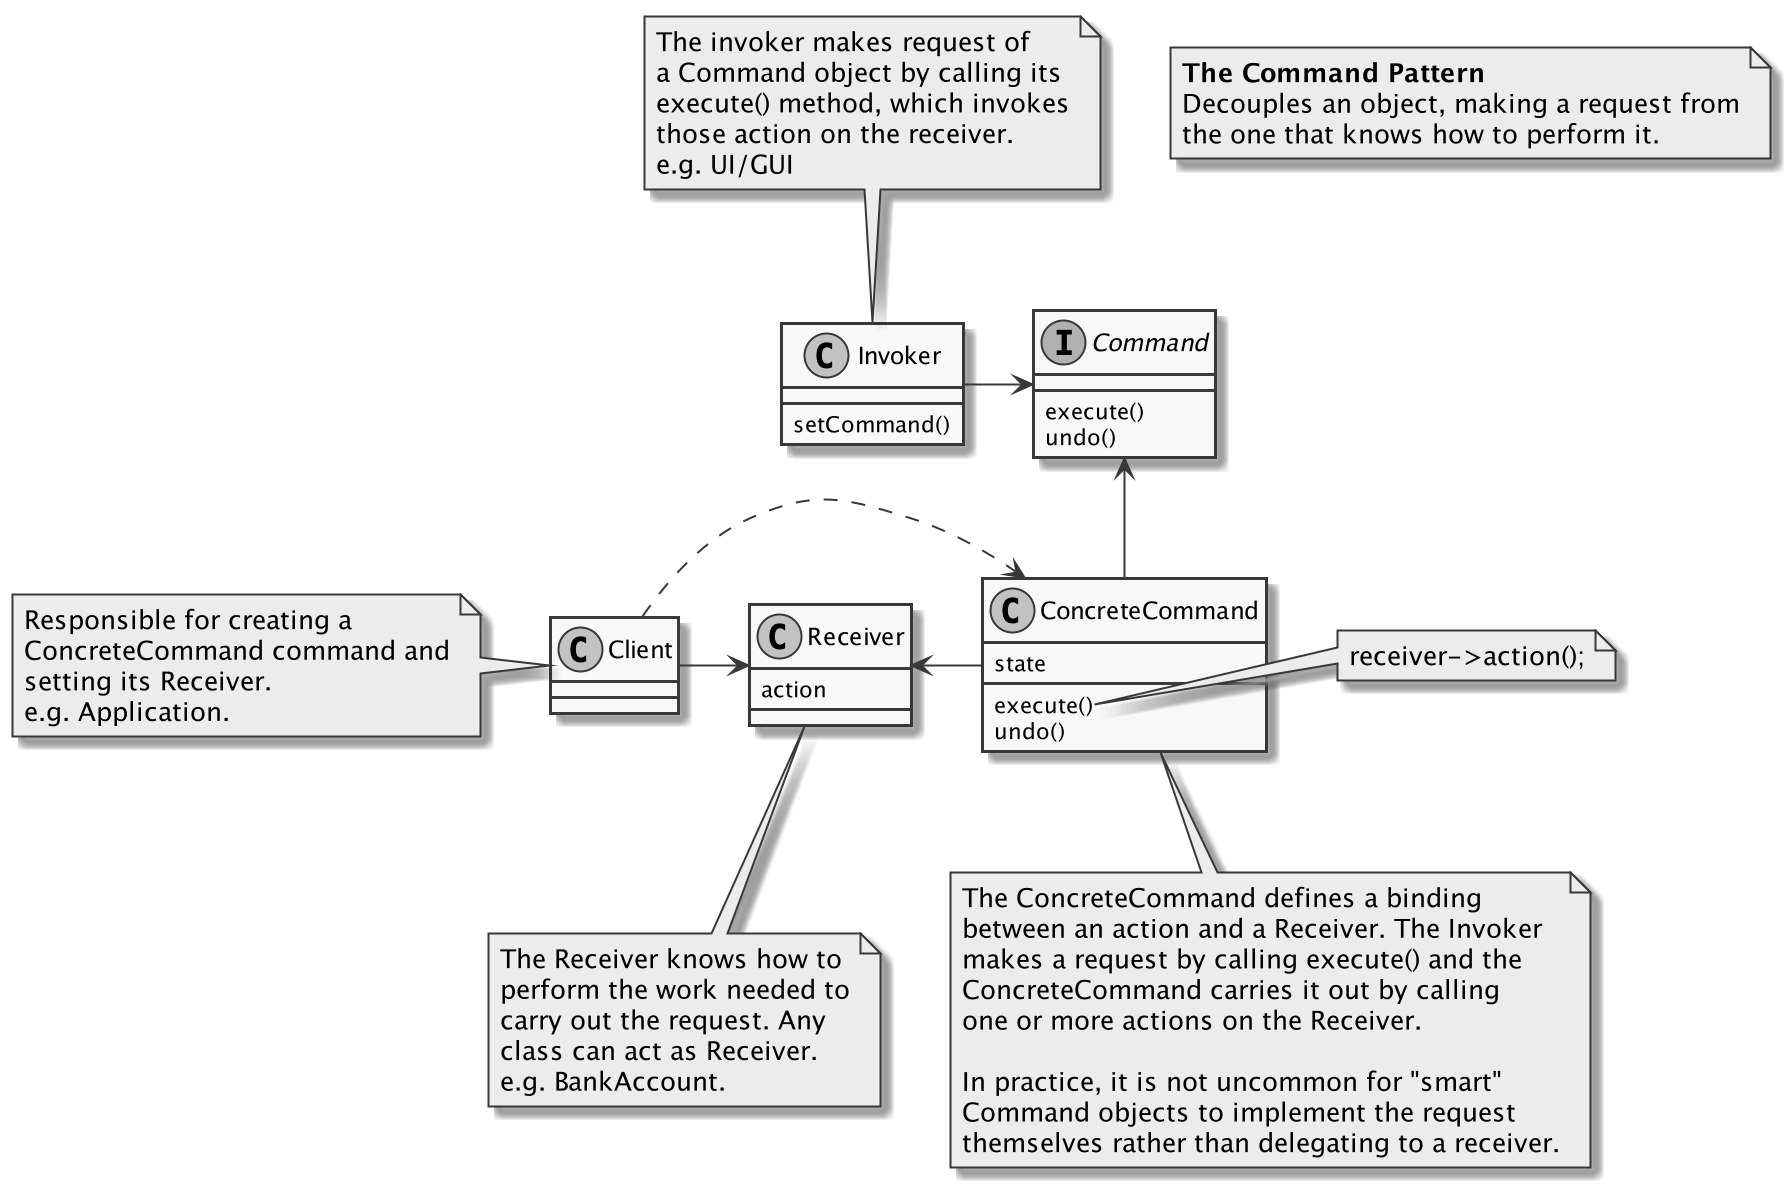

The diagram above was rendered by PlantUML. Its source (embedded in the PNG):
@startuml
skinparam monochrome true

note as N
    <b>The Command Pattern
    Decouples an object, making a request from
    the one that knows how to perform it.
end note
class Client
class Receiver {
    action
}
class ConcreteCommand {
    execute()
    undo()
    state
}
interface Command {
    execute()
    undo()
}
class Invoker {
    setCommand()
}

Client -r-> Receiver
ConcreteCommand -l-> Receiver
Command <-u- ConcreteCommand
Invoker -r-> Command
Client .r.> ConcreteCommand

note left of Client
    Responsible for creating a
    ConcreteCommand command and
    setting its Receiver.
    e.g. Application.
end note
note bottom of Receiver
    The Receiver knows how to
    perform the work needed to
    carry out the request. Any
    class can act as Receiver.
    e.g. BankAccount.
end note
note bottom of ConcreteCommand
    The ConcreteCommand defines a binding
    between an action and a Receiver. The Invoker
    makes a request by calling execute() and the
    ConcreteCommand carries it out by calling
    one or more actions on the Receiver.

    In practice, it is not uncommon for "smart"
    Command objects to implement the request
    themselves rather than delegating to a receiver.
end note
note right of ConcreteCommand::execute
    receiver->action();
end note
note top of Invoker
    The invoker makes request of
    a Command object by calling its
    execute() method, which invokes
    those action on the receiver.
    e.g. UI/GUI
end note
@enduml